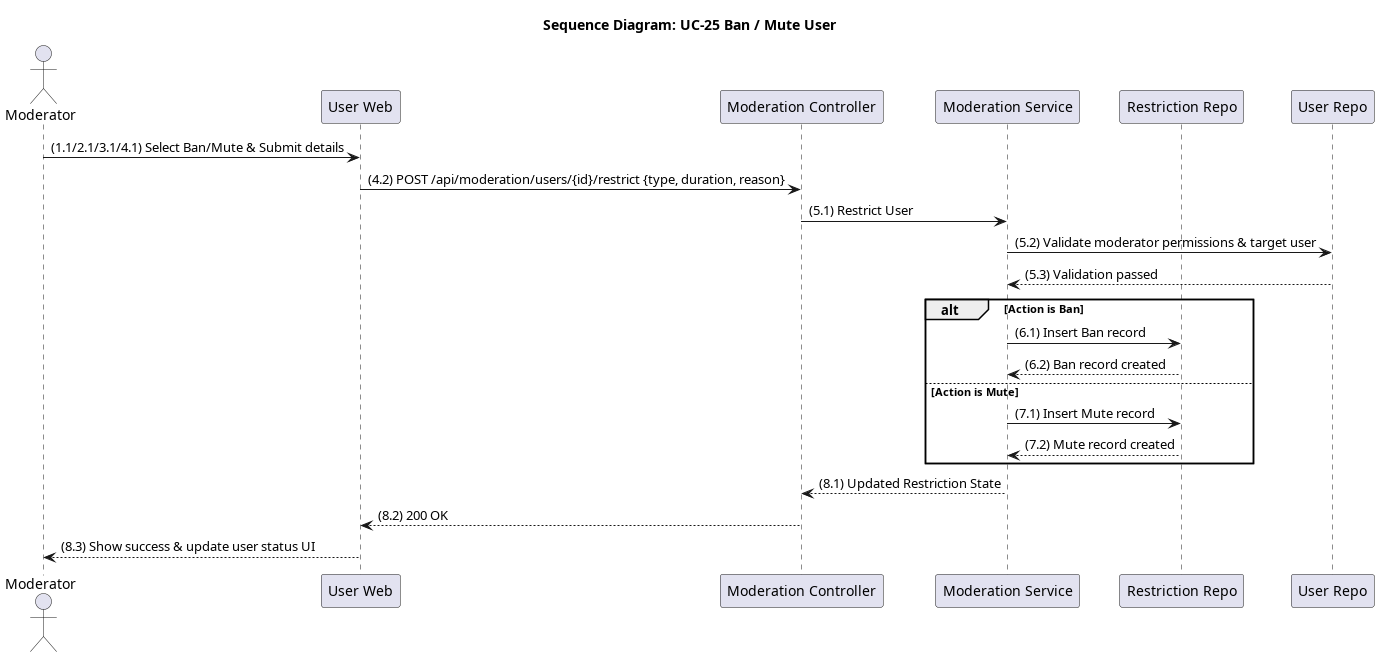

The diagram above was rendered by PlantUML. Its source (embedded in the PNG):
@startuml seq_25_ban_mute_user
title Sequence Diagram: UC-25 Ban / Mute User

actor Moderator
participant "User Web" as Frontend
participant "Moderation Controller" as Controller
participant "Moderation Service" as Service
participant "Restriction Repo" as Repo
participant "User Repo" as UserRepo

Moderator -> Frontend: (1.1/2.1/3.1/4.1) Select Ban/Mute & Submit details
Frontend -> Controller: (4.2) POST /api/moderation/users/{id}/restrict {type, duration, reason}
Controller -> Service: (5.1) Restrict User
Service -> UserRepo: (5.2) Validate moderator permissions & target user
UserRepo --> Service: (5.3) Validation passed

alt Action is Ban
    Service -> Repo: (6.1) Insert Ban record
    Repo --> Service: (6.2) Ban record created
else Action is Mute
    Service -> Repo: (7.1) Insert Mute record
    Repo --> Service: (7.2) Mute record created
end

Service --> Controller: (8.1) Updated Restriction State
Controller --> Frontend: (8.2) 200 OK
Frontend --> Moderator: (8.3) Show success & update user status UI
@enduml